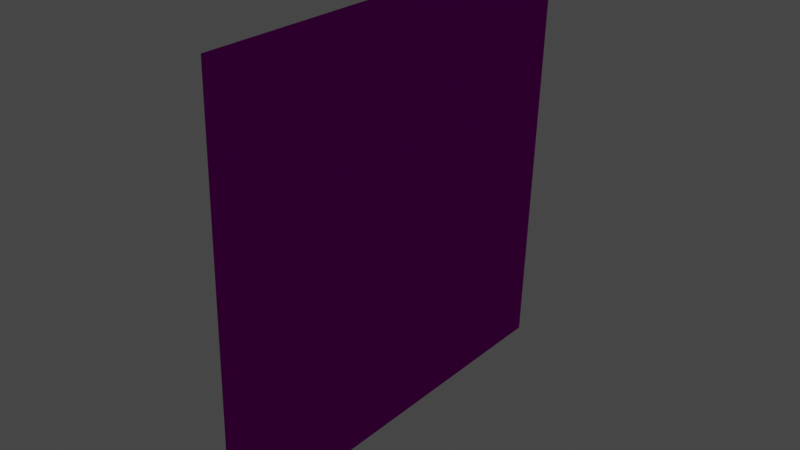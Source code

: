 # Source: colosseumgate.blend  (saved by Blender 3.6.13; exported with 4.5.12 LTS)
import bpy
from mathutils import Matrix  # noqa: F401  (used for matrix-valued properties, if any)

bpy.ops.wm.read_factory_settings(use_empty=True)
scene = bpy.context.scene
scene.name = 'Scene'

# ---- collections
col_collection = bpy.data.collections.new('Collection'); scene.collection.children.link(col_collection)

# ---- images (referenced by path relative to the original .blend; pixels are not part of the script)
import os
ASSET_DIR = os.environ.get("B2B_ASSET_DIR", "")  # directory of the original .blend (textures are referenced by path, not embedded)
HERE = os.path.dirname(os.path.abspath(__file__))  # packed textures are extracted next to this script under _unpacked/

def load_image(name, relpath, width, height, colorspace="sRGB"):
    """Load a texture the original file referenced (path relative to the .blend, or extracted next to this script)."""
    p = next((c for c in (os.path.join(HERE, relpath), os.path.join(ASSET_DIR, relpath)) if relpath and os.path.exists(c)), "")
    if p:
        img = bpy.data.images.load(p, check_existing=True)
        img.name = name
    else:  # same state as the original file: an image datablock whose file is absent (Cycles renders it pink)
        img = bpy.data.images.new(name, width, height)
        img.source = "FILE"
        img.filepath = "//" + (relpath or name)
    img.colorspace_settings.name = colorspace
    return img
img_colosseumgateuv_png = load_image('colosseumgateUV.png', 'colosseumgateUV.png', 1024, 1024, 'sRGB')
img_colosseumgatenormalmap_png = load_image('colosseumgateNormalMap.png', 'colosseumgateNormalMap.png', 1024, 1024, 'Non-Color')
img_colosseumgatebumpmap_png = load_image('colosseumgateBumpMap.png', 'colosseumgateBumpMap.png', 1024, 1024, 'Non-Color')

# ---- materials (node trees are filled in below, after node groups)
mat_material_001 = bpy.data.materials.new('Material.001')
mat_material_001.use_transparent_shadow = False

# ---- material node trees
mat_material_001.use_nodes = True; mat_material_001.node_tree.nodes.clear()
_N = mat_material_001.node_tree.nodes; _L = mat_material_001.node_tree.links
n0 = _N.new('ShaderNodeBsdfPrincipled'); n0.name = 'Principled BSDF'; n0.location = (10, 300)
n0.distribution = 'GGX'
n0.subsurface_method = 'RANDOM_WALK_SKIN'
n0.inputs[3].default_value = 1.45
n0.inputs[13].default_value = 0.004545
n0.inputs[20].default_value = 1.0
n0.inputs[27].default_value = (0.0, 0.0, 0.0, 1.0)
n0.inputs[28].default_value = 1.0
n1 = _N.new('ShaderNodeOutputMaterial'); n1.name = 'Material Output'; n1.location = (300, 300)
n2 = _N.new('ShaderNodeTexImage'); n2.name = 'Image Texture'; n2.location = (-452, 361)
n2.image = img_colosseumgateuv_png
n3 = _N.new('ShaderNodeTexImage'); n3.name = 'Image Texture.001'; n3.location = (-754, -212)
n3.image = img_colosseumgatenormalmap_png
n4 = _N.new('ShaderNodeTexImage'); n4.name = 'Image Texture.002'; n4.location = (-824, 110)
n4.image = img_colosseumgatebumpmap_png
n5 = _N.new('ShaderNodeNormalMap'); n5.name = 'Normal Map'; n5.location = (-208, -138)
n6 = _N.new('ShaderNodeBump'); n6.name = 'Bump'; n6.location = (-436, 3)
n6.inputs[1].default_value = 15.5
n6.inputs[2].default_value = 1.0
_L.new(n0.outputs[0], n1.inputs[0])
_L.new(n2.outputs[0], n0.inputs[0])
_L.new(n3.outputs[0], n6.inputs[4])
_L.new(n4.outputs[0], n6.inputs[3])
_L.new(n6.outputs[0], n5.inputs[1])
_L.new(n5.outputs[0], n0.inputs[5])
n1.is_active_output = True

# ---- world
world_world = bpy.data.worlds.new('World'); scene.world = world_world
world_world.use_nodes = True; world_world.node_tree.nodes.clear()
_N = world_world.node_tree.nodes; _L = world_world.node_tree.links
n0 = _N.new('ShaderNodeOutputWorld'); n0.name = 'World Output'; n0.location = (300, 300)
n1 = _N.new('ShaderNodeBackground'); n1.name = 'Background'; n1.location = (10, 300)
n1.inputs[0].default_value = (0.05088, 0.05088, 0.05088, 1.0)
_L.new(n1.outputs[0], n0.inputs[0])
n0.is_active_output = True
world_world.color = (0.05088, 0.05088, 0.05088)
world_world.use_sun_shadow = False
world_world.sun_shadow_jitter_overblur = 0.0

# ---- meshes
me_plane = bpy.data.meshes.new('Plane')
me_plane.from_pydata([(-1.0, -1.0, 0.0), (1.0, -1.0, 0.0), (-1.0, 1.0, 0.0), (1.0, 1.0, 0.0)], [], [(0, 1, 3, 2)])
_uv = me_plane.uv_layers.new(name='UVMap')
_uv.uv.foreach_set('vector', [2.425e-05, 1.0, 0.00275, -0.00275, 1.0, -2.432e-05, 0.9973, 1.003])
me_plane.materials.append(mat_material_001)
me_plane.update()

# ---- objects
ob_plane = bpy.data.objects.new('Plane', me_plane)

# ---- transforms, parenting, visibility, modifiers, constraints
ob_plane.location = (0.0, 0.0, 0.05492)
ob_plane.rotation_euler = (-0.0, 1.602, -0.0)

# ---- collection membership
col_collection.objects.link(ob_plane)

# ---- scene / render settings (as saved in the file)
scene.frame_start = 1; scene.frame_end = 250; scene.frame_set(1)
scene.render.engine = 'BLENDER_EEVEE_NEXT'
scene.cycles.sampling_pattern = 'TABULATED_SOBOL'
scene.view_settings.view_transform = 'Filmic'
bpy.context.view_layer.update()

# ---- added for rendering (the .blend has no active camera and no usable light): camera, sun
cam_auto = bpy.data.cameras.new('AutoCamera')
cam_auto.lens = 50.0
cam_auto.sensor_width = 36.0
cam_auto.clip_end = 1000.0
ob_auto_camera = bpy.data.objects.new('AutoCamera', cam_auto)
scene.collection.objects.link(ob_auto_camera)
ob_auto_camera.location = (2.61693, -3.14032, 2.14846)
ob_auto_camera.rotation_euler = (1.09748, -7.21219e-08, 0.694738)
scene.camera = ob_auto_camera
light_auto_sun = bpy.data.lights.new('AutoSun', 'SUN')
light_auto_sun.energy = 3.0
light_auto_sun.angle = 0.0523599
ob_auto_sun = bpy.data.objects.new('AutoSun', light_auto_sun)
scene.collection.objects.link(ob_auto_sun)
ob_auto_sun.rotation_euler = (0.872665, 0.174533, 0.523599)
bpy.context.view_layer.update()
